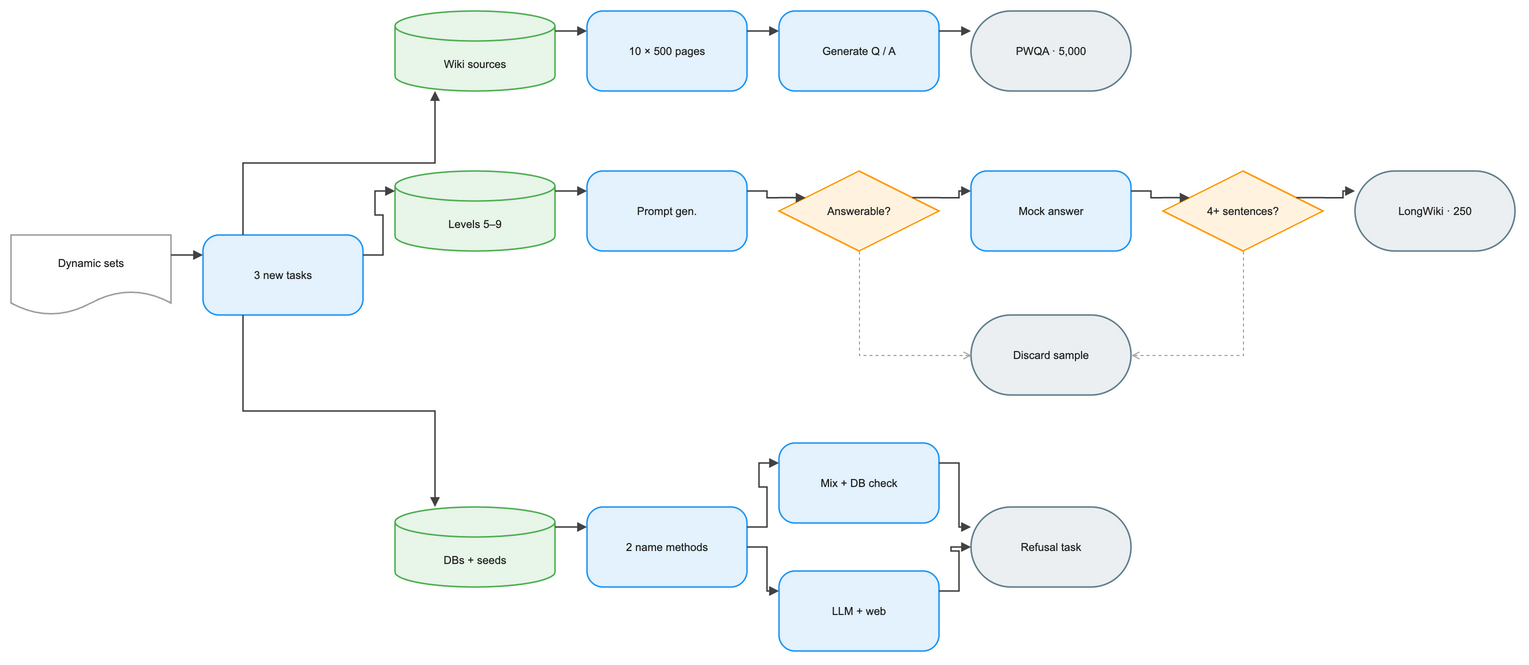

The diagram above was exported from draw.io. Its source (the exported page's mxGraphModel, read from the mxfile embedded in the PNG):
<mxGraphModel dx="1120" dy="720" grid="1" gridSize="8" guides="1" tooltips="1" connect="1" arrows="1" fold="1" page="1" pageScale="1" pageWidth="1552" pageHeight="744" math="1" background="#FFFFFF">
  <root>
    <mxCell id="0" />
    <mxCell id="1" parent="0" />
    <mxCell id="2" value="Dynamic sets" style="shape=document;boundedLbl=1;html=1;whiteSpace=wrap;fillColor=#FFFFFF;strokeColor=#9E9E9E;strokeWidth=1.5;fontColor=#212121;fontSize=11;fontFamily=Arial, Helvetica, sans-serif;verticalAlign=middle;align=center" vertex="1" parent="1">
      <mxGeometry x="-32" y="248" width="160" height="80" as="geometry" />
    </mxCell>
    <mxCell id="3" value="3 new tasks" style="rounded=1;arcSize=20;html=1;whiteSpace=wrap;fillColor=#E3F2FD;strokeColor=#2196F3;strokeWidth=1.5;fontColor=#212121;fontSize=11;fontFamily=Arial, Helvetica, sans-serif;verticalAlign=middle;align=center" vertex="1" parent="1">
      <mxGeometry x="160" y="248" width="160" height="80" as="geometry" />
    </mxCell>
    <mxCell id="4" value="Wiki sources" style="shape=cylinder3;boundedLbl=1;backgroundOutline=1;size=15;html=1;whiteSpace=wrap;fillColor=#E8F5E9;strokeColor=#4CAF50;strokeWidth=1.5;fontColor=#212121;fontSize=11;fontFamily=Arial, Helvetica, sans-serif;verticalAlign=middle;align=center" vertex="1" parent="1">
      <mxGeometry x="352" y="24" width="160" height="80" as="geometry" />
    </mxCell>
    <mxCell id="5" value="10 × 500 pages" style="rounded=1;arcSize=20;html=1;whiteSpace=wrap;fillColor=#E3F2FD;strokeColor=#2196F3;strokeWidth=1.5;fontColor=#212121;fontSize=11;fontFamily=Arial, Helvetica, sans-serif;verticalAlign=middle;align=center" vertex="1" parent="1">
      <mxGeometry x="544" y="24" width="160" height="80" as="geometry" />
    </mxCell>
    <mxCell id="6" value="Generate Q / A" style="rounded=1;arcSize=20;html=1;whiteSpace=wrap;fillColor=#E3F2FD;strokeColor=#2196F3;strokeWidth=1.5;fontColor=#212121;fontSize=11;fontFamily=Arial, Helvetica, sans-serif;verticalAlign=middle;align=center" vertex="1" parent="1">
      <mxGeometry x="736" y="24" width="160" height="80" as="geometry" />
    </mxCell>
    <mxCell id="7" value="PWQA · 5,000" style="rounded=1;arcSize=50;html=1;whiteSpace=wrap;fillColor=#ECEFF1;strokeColor=#607D8B;strokeWidth=1.5;fontColor=#212121;fontSize=11;fontFamily=Arial, Helvetica, sans-serif;verticalAlign=middle;align=center" vertex="1" parent="1">
      <mxGeometry x="928" y="24" width="160" height="80" as="geometry" />
    </mxCell>
    <mxCell id="8" value="Levels 5–9" style="shape=cylinder3;boundedLbl=1;backgroundOutline=1;size=15;html=1;whiteSpace=wrap;fillColor=#E8F5E9;strokeColor=#4CAF50;strokeWidth=1.5;fontColor=#212121;fontSize=11;fontFamily=Arial, Helvetica, sans-serif;verticalAlign=middle;align=center" vertex="1" parent="1">
      <mxGeometry x="352" y="184" width="160" height="80" as="geometry" />
    </mxCell>
    <mxCell id="9" value="Prompt gen." style="rounded=1;arcSize=20;html=1;whiteSpace=wrap;fillColor=#E3F2FD;strokeColor=#2196F3;strokeWidth=1.5;fontColor=#212121;fontSize=11;fontFamily=Arial, Helvetica, sans-serif;verticalAlign=middle;align=center" vertex="1" parent="1">
      <mxGeometry x="544" y="184" width="160" height="80" as="geometry" />
    </mxCell>
    <mxCell id="10" value="Answerable?" style="rhombus;html=1;whiteSpace=wrap;fillColor=#FFF3E0;strokeColor=#FF9800;strokeWidth=1.5;fontColor=#212121;fontSize=11;fontFamily=Arial, Helvetica, sans-serif;verticalAlign=middle;align=center" vertex="1" parent="1">
      <mxGeometry x="736" y="184" width="160" height="80" as="geometry" />
    </mxCell>
    <mxCell id="11" value="Mock answer" style="rounded=1;arcSize=20;html=1;whiteSpace=wrap;fillColor=#E3F2FD;strokeColor=#2196F3;strokeWidth=1.5;fontColor=#212121;fontSize=11;fontFamily=Arial, Helvetica, sans-serif;verticalAlign=middle;align=center" vertex="1" parent="1">
      <mxGeometry x="928" y="184" width="160" height="80" as="geometry" />
    </mxCell>
    <mxCell id="12" value="4+ sentences?" style="rhombus;html=1;whiteSpace=wrap;fillColor=#FFF3E0;strokeColor=#FF9800;strokeWidth=1.5;fontColor=#212121;fontSize=11;fontFamily=Arial, Helvetica, sans-serif;verticalAlign=middle;align=center" vertex="1" parent="1">
      <mxGeometry x="1120" y="184" width="160" height="80" as="geometry" />
    </mxCell>
    <mxCell id="13" value="LongWiki · 250" style="rounded=1;arcSize=50;html=1;whiteSpace=wrap;fillColor=#ECEFF1;strokeColor=#607D8B;strokeWidth=1.5;fontColor=#212121;fontSize=11;fontFamily=Arial, Helvetica, sans-serif;verticalAlign=middle;align=center" vertex="1" parent="1">
      <mxGeometry x="1312" y="184" width="160" height="80" as="geometry" />
    </mxCell>
    <mxCell id="14" value="Discard sample" style="rounded=1;arcSize=50;html=1;whiteSpace=wrap;fillColor=#ECEFF1;strokeColor=#607D8B;strokeWidth=1.5;fontColor=#212121;fontSize=11;fontFamily=Arial, Helvetica, sans-serif;verticalAlign=middle;align=center" vertex="1" parent="1">
      <mxGeometry x="928" y="328" width="160" height="80" as="geometry" />
    </mxCell>
    <mxCell id="15" value="DBs + seeds" style="shape=cylinder3;boundedLbl=1;backgroundOutline=1;size=15;html=1;whiteSpace=wrap;fillColor=#E8F5E9;strokeColor=#4CAF50;strokeWidth=1.5;fontColor=#212121;fontSize=11;fontFamily=Arial, Helvetica, sans-serif;verticalAlign=middle;align=center" vertex="1" parent="1">
      <mxGeometry x="352" y="520" width="160" height="80" as="geometry" />
    </mxCell>
    <mxCell id="16" value="2 name methods" style="rounded=1;arcSize=20;html=1;whiteSpace=wrap;fillColor=#E3F2FD;strokeColor=#2196F3;strokeWidth=1.5;fontColor=#212121;fontSize=11;fontFamily=Arial, Helvetica, sans-serif;verticalAlign=middle;align=center" vertex="1" parent="1">
      <mxGeometry x="544" y="520" width="160" height="80" as="geometry" />
    </mxCell>
    <mxCell id="17" value="Mix + DB check" style="rounded=1;arcSize=20;html=1;whiteSpace=wrap;fillColor=#E3F2FD;strokeColor=#2196F3;strokeWidth=1.5;fontColor=#212121;fontSize=11;fontFamily=Arial, Helvetica, sans-serif;verticalAlign=middle;align=center" vertex="1" parent="1">
      <mxGeometry x="736" y="456" width="160" height="80" as="geometry" />
    </mxCell>
    <mxCell id="18" value="LLM + web" style="rounded=1;arcSize=20;html=1;whiteSpace=wrap;fillColor=#E3F2FD;strokeColor=#2196F3;strokeWidth=1.5;fontColor=#212121;fontSize=11;fontFamily=Arial, Helvetica, sans-serif;verticalAlign=middle;align=center" vertex="1" parent="1">
      <mxGeometry x="736" y="584" width="160" height="80" as="geometry" />
    </mxCell>
    <mxCell id="19" value="Refusal task" style="rounded=1;arcSize=50;html=1;whiteSpace=wrap;fillColor=#ECEFF1;strokeColor=#607D8B;strokeWidth=1.5;fontColor=#212121;fontSize=11;fontFamily=Arial, Helvetica, sans-serif;verticalAlign=middle;align=center" vertex="1" parent="1">
      <mxGeometry x="928" y="520" width="160" height="80" as="geometry" />
    </mxCell>
    <mxCell id="20" value="" style="edgeStyle=orthogonalEdgeStyle;rounded=0;orthogonalLoop=1;jettySize=auto;html=1;strokeColor=#424242;strokeWidth=1.5;endArrow=block;endFill=1;exitX=1;exitY=0.25;exitDx=0;exitDy=0;entryX=0;entryY=0.25;entryDx=0;entryDy=0;jumpStyle=arc;jumpSize=8" edge="1" parent="1" source="2" target="3">
      <mxGeometry relative="1" as="geometry" />
    </mxCell>
    <mxCell id="21" value="" style="edgeStyle=orthogonalEdgeStyle;rounded=0;orthogonalLoop=1;jettySize=auto;html=1;strokeColor=#424242;strokeWidth=1.5;endArrow=block;endFill=1;exitX=0.25;exitY=0;exitDx=0;exitDy=0;entryX=0.25;entryY=1;entryDx=0;entryDy=0;jumpStyle=arc;jumpSize=8" edge="1" parent="1" source="3" target="4">
      <mxGeometry relative="1" as="geometry" />
    </mxCell>
    <mxCell id="22" value="" style="edgeStyle=orthogonalEdgeStyle;rounded=0;orthogonalLoop=1;jettySize=auto;html=1;strokeColor=#424242;strokeWidth=1.5;endArrow=block;endFill=1;exitX=1;exitY=0.25;exitDx=0;exitDy=0;entryX=0;entryY=0.25;entryDx=0;entryDy=0;jumpStyle=arc;jumpSize=8" edge="1" parent="1" source="3" target="8">
      <mxGeometry relative="1" as="geometry" />
    </mxCell>
    <mxCell id="23" value="" style="edgeStyle=orthogonalEdgeStyle;rounded=0;orthogonalLoop=1;jettySize=auto;html=1;strokeColor=#424242;strokeWidth=1.5;endArrow=block;endFill=1;exitX=0.25;exitY=1;exitDx=0;exitDy=0;entryX=0.25;entryY=0;entryDx=0;entryDy=0;jumpStyle=arc;jumpSize=8" edge="1" parent="1" source="3" target="15">
      <mxGeometry relative="1" as="geometry" />
    </mxCell>
    <mxCell id="24" value="" style="edgeStyle=orthogonalEdgeStyle;rounded=0;orthogonalLoop=1;jettySize=auto;html=1;strokeColor=#424242;strokeWidth=1.5;endArrow=block;endFill=1;exitX=1;exitY=0.25;exitDx=0;exitDy=0;entryX=0;entryY=0.25;entryDx=0;entryDy=0;jumpStyle=arc;jumpSize=8" edge="1" parent="1" source="4" target="5">
      <mxGeometry relative="1" as="geometry" />
    </mxCell>
    <mxCell id="25" value="" style="edgeStyle=orthogonalEdgeStyle;rounded=0;orthogonalLoop=1;jettySize=auto;html=1;strokeColor=#424242;strokeWidth=1.5;endArrow=block;endFill=1;exitX=1;exitY=0.25;exitDx=0;exitDy=0;entryX=0;entryY=0.25;entryDx=0;entryDy=0;jumpStyle=arc;jumpSize=8" edge="1" parent="1" source="5" target="6">
      <mxGeometry relative="1" as="geometry" />
    </mxCell>
    <mxCell id="26" value="" style="edgeStyle=orthogonalEdgeStyle;rounded=0;orthogonalLoop=1;jettySize=auto;html=1;strokeColor=#424242;strokeWidth=1.5;endArrow=block;endFill=1;exitX=1;exitY=0.25;exitDx=0;exitDy=0;entryX=0;entryY=0.25;entryDx=0;entryDy=0;jumpStyle=arc;jumpSize=8" edge="1" parent="1" source="6" target="7">
      <mxGeometry relative="1" as="geometry" />
    </mxCell>
    <mxCell id="27" value="" style="edgeStyle=orthogonalEdgeStyle;rounded=0;orthogonalLoop=1;jettySize=auto;html=1;strokeColor=#424242;strokeWidth=1.5;endArrow=block;endFill=1;exitX=1;exitY=0.25;exitDx=0;exitDy=0;entryX=0;entryY=0.25;entryDx=0;entryDy=0;jumpStyle=arc;jumpSize=8" edge="1" parent="1" source="8" target="9">
      <mxGeometry relative="1" as="geometry" />
    </mxCell>
    <mxCell id="28" value="" style="edgeStyle=orthogonalEdgeStyle;rounded=0;orthogonalLoop=1;jettySize=auto;html=1;strokeColor=#424242;strokeWidth=1.5;endArrow=block;endFill=1;exitX=1;exitY=0.25;exitDx=0;exitDy=0;entryX=0;entryY=0.25;entryDx=0;entryDy=0;jumpStyle=arc;jumpSize=8" edge="1" parent="1" source="9" target="10">
      <mxGeometry relative="1" as="geometry" />
    </mxCell>
    <mxCell id="29" value="" style="edgeStyle=orthogonalEdgeStyle;rounded=0;orthogonalLoop=1;jettySize=auto;html=1;strokeColor=#424242;strokeWidth=1.5;endArrow=block;endFill=1;exitX=1;exitY=0.25;exitDx=0;exitDy=0;entryX=0;entryY=0.25;entryDx=0;entryDy=0;jumpStyle=arc;jumpSize=8" edge="1" parent="1" source="10" target="11">
      <mxGeometry relative="1" as="geometry" />
    </mxCell>
    <mxCell id="30" value="" style="edgeStyle=orthogonalEdgeStyle;rounded=0;orthogonalLoop=1;jettySize=auto;html=1;strokeColor=#424242;strokeWidth=1.5;endArrow=block;endFill=1;exitX=1;exitY=0.25;exitDx=0;exitDy=0;entryX=0;entryY=0.25;entryDx=0;entryDy=0;jumpStyle=arc;jumpSize=8" edge="1" parent="1" source="11" target="12">
      <mxGeometry relative="1" as="geometry" />
    </mxCell>
    <mxCell id="31" value="" style="edgeStyle=orthogonalEdgeStyle;rounded=0;orthogonalLoop=1;jettySize=auto;html=1;strokeColor=#424242;strokeWidth=1.5;endArrow=block;endFill=1;exitX=1;exitY=0.25;exitDx=0;exitDy=0;entryX=0;entryY=0.25;entryDx=0;entryDy=0;jumpStyle=arc;jumpSize=8" edge="1" parent="1" source="12" target="13">
      <mxGeometry relative="1" as="geometry" />
    </mxCell>
    <mxCell id="32" value="" style="edgeStyle=orthogonalEdgeStyle;rounded=0;orthogonalLoop=1;jettySize=auto;html=1;strokeColor=#9E9E9E;strokeWidth=1;endArrow=open;endFill=0;dashed=1;dashPattern=3 3;jumpStyle=arc;jumpSize=8" edge="1" parent="1" source="10" target="14">
      <mxGeometry relative="1" as="geometry">
        <Array as="points">
          <mxPoint x="816" y="368" />
        </Array>
      </mxGeometry>
    </mxCell>
    <mxCell id="33" value="" style="edgeStyle=orthogonalEdgeStyle;rounded=0;orthogonalLoop=1;jettySize=auto;html=1;strokeColor=#9E9E9E;strokeWidth=1;endArrow=open;endFill=0;dashed=1;dashPattern=3 3;jumpStyle=arc;jumpSize=8" edge="1" parent="1" source="12" target="14">
      <mxGeometry relative="1" as="geometry">
        <Array as="points">
          <mxPoint x="1200" y="368" />
        </Array>
      </mxGeometry>
    </mxCell>
    <mxCell id="34" value="" style="edgeStyle=orthogonalEdgeStyle;rounded=0;orthogonalLoop=1;jettySize=auto;html=1;strokeColor=#424242;strokeWidth=1.5;endArrow=block;endFill=1;exitX=1;exitY=0.25;exitDx=0;exitDy=0;entryX=0;entryY=0.25;entryDx=0;entryDy=0;jumpStyle=arc;jumpSize=8" edge="1" parent="1" source="15" target="16">
      <mxGeometry relative="1" as="geometry" />
    </mxCell>
    <mxCell id="35" value="" style="edgeStyle=orthogonalEdgeStyle;rounded=0;orthogonalLoop=1;jettySize=auto;html=1;strokeColor=#424242;strokeWidth=1.5;endArrow=block;endFill=1;exitX=1;exitY=0.25;exitDx=0;exitDy=0;entryX=0;entryY=0.25;entryDx=0;entryDy=0;jumpStyle=arc;jumpSize=8" edge="1" parent="1" source="16" target="17">
      <mxGeometry relative="1" as="geometry" />
    </mxCell>
    <mxCell id="36" value="" style="edgeStyle=orthogonalEdgeStyle;rounded=0;orthogonalLoop=1;jettySize=auto;html=1;strokeColor=#424242;strokeWidth=1.5;endArrow=block;endFill=1;exitX=1;exitY=0.5;exitDx=0;exitDy=0;entryX=0;entryY=0.25;entryDx=0;entryDy=0;jumpStyle=arc;jumpSize=8" edge="1" parent="1" source="16" target="18">
      <mxGeometry relative="1" as="geometry" />
    </mxCell>
    <mxCell id="37" value="" style="edgeStyle=orthogonalEdgeStyle;rounded=0;orthogonalLoop=1;jettySize=auto;html=1;strokeColor=#424242;strokeWidth=1.5;endArrow=block;endFill=1;exitX=1;exitY=0.25;exitDx=0;exitDy=0;entryX=0;entryY=0.25;entryDx=0;entryDy=0;jumpStyle=arc;jumpSize=8" edge="1" parent="1" source="17" target="19">
      <mxGeometry relative="1" as="geometry" />
    </mxCell>
    <mxCell id="38" value="" style="edgeStyle=orthogonalEdgeStyle;rounded=0;orthogonalLoop=1;jettySize=auto;html=1;strokeColor=#424242;strokeWidth=1.5;endArrow=block;endFill=1;exitX=1;exitY=0.25;exitDx=0;exitDy=0;entryX=0;entryY=0.5;entryDx=0;entryDy=0;jumpStyle=arc;jumpSize=8" edge="1" parent="1" source="18" target="19">
      <mxGeometry relative="1" as="geometry" />
    </mxCell>
  </root>
</mxGraphModel>